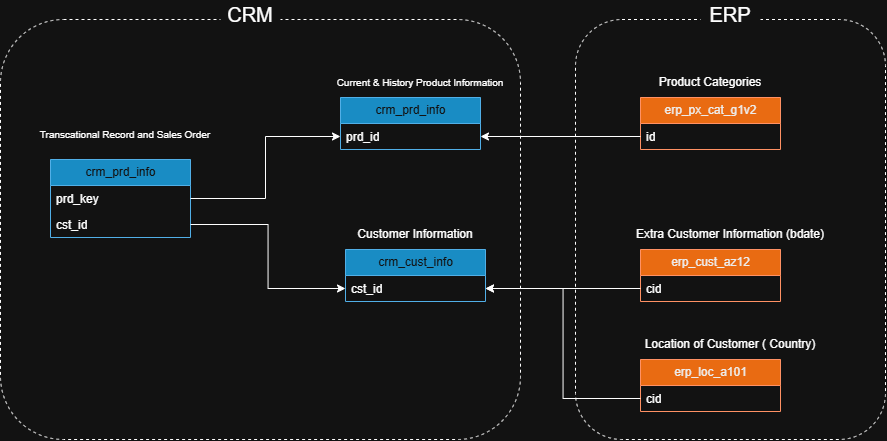

The diagram above was exported from draw.io. Its source (the exported page's mxGraphModel, read from the mxfile embedded in the PNG):
<mxGraphModel dx="1063" dy="622" grid="1" gridSize="10" guides="1" tooltips="1" connect="1" arrows="1" fold="1" page="1" pageScale="1" pageWidth="850" pageHeight="1100" math="0" shadow="0">
  <root>
    <mxCell id="0" />
    <mxCell id="1" parent="0" />
    <mxCell id="Ont5ovGJnaro33KB5yJy-6" parent="1" style="swimlane;fontStyle=0;childLayout=stackLayout;horizontal=1;startSize=26;fillColor=#1ba1e2;horizontalStack=0;resizeParent=1;resizeParentMax=0;resizeLast=0;collapsible=1;marginBottom=0;html=1;fontColor=#ffffff;strokeColor=#006EAF;" value="crm_prd_info" vertex="1">
      <mxGeometry height="52" width="140" x="430" y="148" as="geometry" />
    </mxCell>
    <mxCell id="Ont5ovGJnaro33KB5yJy-7" parent="Ont5ovGJnaro33KB5yJy-6" style="text;strokeColor=none;fillColor=none;align=left;verticalAlign=top;spacingLeft=4;spacingRight=4;overflow=hidden;rotatable=0;points=[[0,0.5],[1,0.5]];portConstraint=eastwest;whiteSpace=wrap;html=1;" value="prd_id" vertex="1">
      <mxGeometry height="26" width="140" y="26" as="geometry" />
    </mxCell>
    <mxCell id="Ont5ovGJnaro33KB5yJy-8" parent="1" style="text;html=1;whiteSpace=wrap;strokeColor=none;fillColor=none;align=center;verticalAlign=middle;rounded=0;" value="&lt;font style=&quot;font-size: 10px;&quot;&gt;Current &amp;amp; History Product Information&lt;/font&gt;" vertex="1">
      <mxGeometry height="30" width="190" x="415" y="118" as="geometry" />
    </mxCell>
    <mxCell id="Ont5ovGJnaro33KB5yJy-9" parent="1" style="swimlane;fontStyle=0;childLayout=stackLayout;horizontal=1;startSize=26;fillColor=#1ba1e2;horizontalStack=0;resizeParent=1;resizeParentMax=0;resizeLast=0;collapsible=1;marginBottom=0;html=1;fontColor=#ffffff;strokeColor=#006EAF;" value="crm_prd_info" vertex="1">
      <mxGeometry height="78" width="140" x="140" y="210" as="geometry" />
    </mxCell>
    <mxCell id="Ont5ovGJnaro33KB5yJy-10" parent="Ont5ovGJnaro33KB5yJy-9" style="text;strokeColor=none;fillColor=none;align=left;verticalAlign=top;spacingLeft=4;spacingRight=4;overflow=hidden;rotatable=0;points=[[0,0.5],[1,0.5]];portConstraint=eastwest;whiteSpace=wrap;html=1;" value="prd_key" vertex="1">
      <mxGeometry height="26" width="140" y="26" as="geometry" />
    </mxCell>
    <mxCell id="Ont5ovGJnaro33KB5yJy-12" parent="Ont5ovGJnaro33KB5yJy-9" style="text;strokeColor=none;fillColor=none;align=left;verticalAlign=top;spacingLeft=4;spacingRight=4;overflow=hidden;rotatable=0;points=[[0,0.5],[1,0.5]];portConstraint=eastwest;whiteSpace=wrap;html=1;" value="cst_id" vertex="1">
      <mxGeometry height="26" width="140" y="52" as="geometry" />
    </mxCell>
    <mxCell id="Ont5ovGJnaro33KB5yJy-11" parent="1" style="text;html=1;whiteSpace=wrap;strokeColor=none;fillColor=none;align=center;verticalAlign=middle;rounded=0;" value="&lt;font style=&quot;font-size: 10px;&quot;&gt;Transcational Record and Sales Order&lt;/font&gt;" vertex="1">
      <mxGeometry height="30" width="190" x="120" y="170" as="geometry" />
    </mxCell>
    <mxCell id="Ont5ovGJnaro33KB5yJy-13" edge="1" parent="1" source="Ont5ovGJnaro33KB5yJy-10" style="edgeStyle=orthogonalEdgeStyle;rounded=0;orthogonalLoop=1;jettySize=auto;html=1;entryX=0;entryY=0.5;entryDx=0;entryDy=0;" target="Ont5ovGJnaro33KB5yJy-7">
      <mxGeometry relative="1" as="geometry" />
    </mxCell>
    <mxCell id="Ont5ovGJnaro33KB5yJy-14" edge="1" parent="1" source="Ont5ovGJnaro33KB5yJy-12" style="edgeStyle=orthogonalEdgeStyle;rounded=0;orthogonalLoop=1;jettySize=auto;html=1;entryX=0;entryY=0.5;entryDx=0;entryDy=0;" target="Ont5ovGJnaro33KB5yJy-2">
      <mxGeometry relative="1" as="geometry" />
    </mxCell>
    <mxCell id="Ont5ovGJnaro33KB5yJy-18" connectable="0" parent="1" style="group" value="" vertex="1">
      <mxGeometry height="82" width="150" x="430" y="270" as="geometry" />
    </mxCell>
    <mxCell id="Ont5ovGJnaro33KB5yJy-1" parent="Ont5ovGJnaro33KB5yJy-18" style="swimlane;fontStyle=0;childLayout=stackLayout;horizontal=1;startSize=26;fillColor=#1ba1e2;horizontalStack=0;resizeParent=1;resizeParentMax=0;resizeLast=0;collapsible=1;marginBottom=0;html=1;fontColor=#ffffff;strokeColor=#006EAF;" value="crm_cust_info" vertex="1">
      <mxGeometry height="52" width="140" x="5" y="30" as="geometry" />
    </mxCell>
    <mxCell id="Ont5ovGJnaro33KB5yJy-2" parent="Ont5ovGJnaro33KB5yJy-1" style="text;strokeColor=none;fillColor=none;align=left;verticalAlign=top;spacingLeft=4;spacingRight=4;overflow=hidden;rotatable=0;points=[[0,0.5],[1,0.5]];portConstraint=eastwest;whiteSpace=wrap;html=1;" value="cst_id" vertex="1">
      <mxGeometry height="26" width="140" y="26" as="geometry" />
    </mxCell>
    <mxCell id="Ont5ovGJnaro33KB5yJy-5" parent="Ont5ovGJnaro33KB5yJy-18" style="text;html=1;whiteSpace=wrap;strokeColor=none;fillColor=none;align=center;verticalAlign=middle;rounded=0;" value="Customer Information" vertex="1">
      <mxGeometry height="30" width="150" as="geometry" />
    </mxCell>
    <mxCell id="Ont5ovGJnaro33KB5yJy-19" parent="1" style="swimlane;fontStyle=0;childLayout=stackLayout;horizontal=1;startSize=26;fillColor=#fa6800;horizontalStack=0;resizeParent=1;resizeParentMax=0;resizeLast=0;collapsible=1;marginBottom=0;html=1;fontColor=#000000;strokeColor=#C73500;" value="erp_cust_az12" vertex="1">
      <mxGeometry height="52" width="140" x="730" y="300" as="geometry" />
    </mxCell>
    <mxCell id="Ont5ovGJnaro33KB5yJy-20" parent="Ont5ovGJnaro33KB5yJy-19" style="text;strokeColor=none;fillColor=none;align=left;verticalAlign=top;spacingLeft=4;spacingRight=4;overflow=hidden;rotatable=0;points=[[0,0.5],[1,0.5]];portConstraint=eastwest;whiteSpace=wrap;html=1;" value="cid" vertex="1">
      <mxGeometry height="26" width="140" y="26" as="geometry" />
    </mxCell>
    <mxCell id="Ont5ovGJnaro33KB5yJy-21" parent="1" style="swimlane;fontStyle=0;childLayout=stackLayout;horizontal=1;startSize=26;fillColor=#fa6800;horizontalStack=0;resizeParent=1;resizeParentMax=0;resizeLast=0;collapsible=1;marginBottom=0;html=1;fontColor=#000000;strokeColor=#C73500;" value="erp_loc_a101" vertex="1">
      <mxGeometry height="52" width="140" x="730" y="410" as="geometry" />
    </mxCell>
    <mxCell id="Ont5ovGJnaro33KB5yJy-22" parent="Ont5ovGJnaro33KB5yJy-21" style="text;strokeColor=none;fillColor=none;align=left;verticalAlign=top;spacingLeft=4;spacingRight=4;overflow=hidden;rotatable=0;points=[[0,0.5],[1,0.5]];portConstraint=eastwest;whiteSpace=wrap;html=1;" value="cid" vertex="1">
      <mxGeometry height="26" width="140" y="26" as="geometry" />
    </mxCell>
    <mxCell id="Ont5ovGJnaro33KB5yJy-23" parent="1" style="text;html=1;whiteSpace=wrap;strokeColor=none;fillColor=none;align=center;verticalAlign=middle;rounded=0;" value="Extra Customer Information (bdate)" vertex="1">
      <mxGeometry height="30" width="220" x="710" y="270" as="geometry" />
    </mxCell>
    <mxCell id="Ont5ovGJnaro33KB5yJy-24" parent="1" style="text;html=1;whiteSpace=wrap;strokeColor=none;fillColor=none;align=center;verticalAlign=middle;rounded=0;" value="Location of Customer ( Country)" vertex="1">
      <mxGeometry height="30" width="220" x="710" y="380" as="geometry" />
    </mxCell>
    <mxCell id="Ont5ovGJnaro33KB5yJy-25" edge="1" parent="1" source="Ont5ovGJnaro33KB5yJy-20" style="edgeStyle=orthogonalEdgeStyle;rounded=0;orthogonalLoop=1;jettySize=auto;html=1;entryX=1;entryY=0.5;entryDx=0;entryDy=0;" target="Ont5ovGJnaro33KB5yJy-2">
      <mxGeometry relative="1" as="geometry" />
    </mxCell>
    <mxCell id="Ont5ovGJnaro33KB5yJy-26" edge="1" parent="1" source="Ont5ovGJnaro33KB5yJy-22" style="edgeStyle=orthogonalEdgeStyle;rounded=0;orthogonalLoop=1;jettySize=auto;html=1;entryX=1;entryY=0.5;entryDx=0;entryDy=0;" target="Ont5ovGJnaro33KB5yJy-2">
      <mxGeometry relative="1" as="geometry">
        <mxPoint x="670" y="340" as="targetPoint" />
      </mxGeometry>
    </mxCell>
    <mxCell id="Ont5ovGJnaro33KB5yJy-27" parent="1" style="swimlane;fontStyle=0;childLayout=stackLayout;horizontal=1;startSize=26;fillColor=#fa6800;horizontalStack=0;resizeParent=1;resizeParentMax=0;resizeLast=0;collapsible=1;marginBottom=0;html=1;fontColor=#000000;strokeColor=#C73500;" value="erp_px_cat_g1v2" vertex="1">
      <mxGeometry height="52" width="140" x="730" y="148" as="geometry" />
    </mxCell>
    <mxCell id="Ont5ovGJnaro33KB5yJy-28" parent="Ont5ovGJnaro33KB5yJy-27" style="text;strokeColor=none;fillColor=none;align=left;verticalAlign=top;spacingLeft=4;spacingRight=4;overflow=hidden;rotatable=0;points=[[0,0.5],[1,0.5]];portConstraint=eastwest;whiteSpace=wrap;html=1;" value="id" vertex="1">
      <mxGeometry height="26" width="140" y="26" as="geometry" />
    </mxCell>
    <mxCell id="Ont5ovGJnaro33KB5yJy-29" parent="1" style="text;html=1;whiteSpace=wrap;strokeColor=none;fillColor=none;align=center;verticalAlign=middle;rounded=0;" value="Product Categories" vertex="1">
      <mxGeometry height="30" width="124" x="738" y="118" as="geometry" />
    </mxCell>
    <mxCell id="Ont5ovGJnaro33KB5yJy-30" edge="1" parent="1" source="Ont5ovGJnaro33KB5yJy-28" style="edgeStyle=orthogonalEdgeStyle;rounded=0;orthogonalLoop=1;jettySize=auto;html=1;entryX=1;entryY=0.5;entryDx=0;entryDy=0;" target="Ont5ovGJnaro33KB5yJy-7">
      <mxGeometry relative="1" as="geometry" />
    </mxCell>
    <mxCell id="Ont5ovGJnaro33KB5yJy-31" parent="1" style="rounded=1;whiteSpace=wrap;html=1;fillColor=none;dashed=1;" value="" vertex="1">
      <mxGeometry height="420" width="520" x="90" y="70" as="geometry" />
    </mxCell>
    <mxCell id="Ont5ovGJnaro33KB5yJy-32" parent="1" style="rounded=1;whiteSpace=wrap;html=1;fillColor=none;dashed=1;" value="" vertex="1">
      <mxGeometry height="420" width="310" x="665" y="70" as="geometry" />
    </mxCell>
    <mxCell id="Ont5ovGJnaro33KB5yJy-33" parent="1" style="text;html=1;whiteSpace=wrap;strokeColor=none;fillColor=default;align=center;verticalAlign=middle;rounded=0;" value="&lt;font style=&quot;font-size: 20px; background-color: light-dark(#ffffff, var(--ge-dark-color, #121212));&quot;&gt;CRM&lt;/font&gt;" vertex="1">
      <mxGeometry height="30" width="60" x="310" y="50" as="geometry" />
    </mxCell>
    <mxCell id="Ont5ovGJnaro33KB5yJy-34" parent="1" style="text;html=1;whiteSpace=wrap;strokeColor=none;fillColor=default;align=center;verticalAlign=middle;rounded=0;" value="&lt;font style=&quot;font-size: 20px; background-color: light-dark(#ffffff, var(--ge-dark-color, #121212));&quot;&gt;ERP&lt;/font&gt;" vertex="1">
      <mxGeometry height="30" width="60" x="790" y="50" as="geometry" />
    </mxCell>
  </root>
</mxGraphModel>